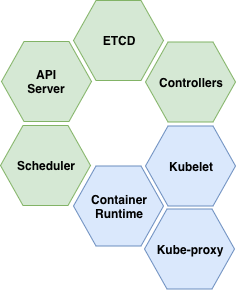

The diagram above was exported from draw.io. Its source (the exported page's mxGraphModel, read from the mxfile embedded in the PNG):
<mxGraphModel dx="758" dy="533" grid="1" gridSize="10" guides="1" tooltips="1" connect="1" arrows="1" fold="1" page="1" pageScale="1" pageWidth="827" pageHeight="1169" math="0" shadow="0">
  <root>
    <mxCell id="0" />
    <mxCell id="1" parent="0" />
    <mxCell id="joqouEly0GK8saSUsqF_-6" value="&lt;b&gt;API&lt;br&gt;Server&lt;br&gt;&lt;/b&gt;" style="shape=hexagon;perimeter=hexagonPerimeter2;whiteSpace=wrap;html=1;fillColor=#d5e8d4;strokeColor=#82b366;" parent="1" vertex="1">
      <mxGeometry x="93" y="414" width="90" height="80" as="geometry" />
    </mxCell>
    <mxCell id="joqouEly0GK8saSUsqF_-7" value="&lt;b&gt;ETCD&lt;/b&gt;" style="shape=hexagon;perimeter=hexagonPerimeter2;whiteSpace=wrap;html=1;fillColor=#d5e8d4;strokeColor=#82b366;" parent="1" vertex="1">
      <mxGeometry x="165" y="373" width="90" height="80" as="geometry" />
    </mxCell>
    <mxCell id="joqouEly0GK8saSUsqF_-9" value="&lt;b&gt;Controllers&lt;/b&gt;" style="shape=hexagon;perimeter=hexagonPerimeter2;whiteSpace=wrap;html=1;fillColor=#d5e8d4;strokeColor=#82b366;" parent="1" vertex="1">
      <mxGeometry x="237" y="414.5" width="90" height="80" as="geometry" />
    </mxCell>
    <mxCell id="joqouEly0GK8saSUsqF_-10" value="&lt;b&gt;Kubelet&lt;/b&gt;" style="shape=hexagon;perimeter=hexagonPerimeter2;whiteSpace=wrap;html=1;fillColor=#dae8fc;strokeColor=#6c8ebf;" parent="1" vertex="1">
      <mxGeometry x="237" y="498.5" width="90" height="80" as="geometry" />
    </mxCell>
    <mxCell id="joqouEly0GK8saSUsqF_-11" value="&lt;b&gt;Scheduler&lt;/b&gt;" style="shape=hexagon;perimeter=hexagonPerimeter2;whiteSpace=wrap;html=1;fillColor=#d5e8d4;strokeColor=#82b366;" parent="1" vertex="1">
      <mxGeometry x="92" y="498" width="90" height="80" as="geometry" />
    </mxCell>
    <mxCell id="joqouEly0GK8saSUsqF_-12" value="&lt;b&gt;Container&lt;br&gt;Runtime&lt;br&gt;&lt;/b&gt;" style="shape=hexagon;perimeter=hexagonPerimeter2;whiteSpace=wrap;html=1;fillColor=#dae8fc;strokeColor=#6c8ebf;" parent="1" vertex="1">
      <mxGeometry x="165" y="538.5" width="90" height="80" as="geometry" />
    </mxCell>
    <mxCell id="fJisj9-N43jLwn3x9Ubj-1" value="&lt;b&gt;Kube-proxy&lt;/b&gt;" style="shape=hexagon;perimeter=hexagonPerimeter2;whiteSpace=wrap;html=1;fillColor=#dae8fc;strokeColor=#6c8ebf;" parent="1" vertex="1">
      <mxGeometry x="236" y="581.5" width="90" height="80" as="geometry" />
    </mxCell>
  </root>
</mxGraphModel>